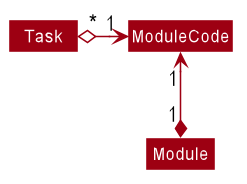

The diagram above was rendered by PlantUML. Its source (embedded in the PNG):
@startuml









skinparam BackgroundColor #FFFFFFF

skinparam Shadowing false

skinparam Class {
    FontColor #FFFFFF
    BorderThickness 1
    BorderColor #FFFFFF
    StereotypeFontColor #FFFFFF
    FontName Arial
}

skinparam Actor {
    BorderColor #000000
    Color #000000
    FontName Arial
}

skinparam Sequence {
    MessageAlign center
    BoxFontSize 50
    BoxPadding 0
    BoxFontColor #FFFFFF
    FontName Arial
}

skinparam Participant {
    FontColor #FFFFFFF
    Padding 20
    FontSize 50
}

skinparam ArrowFontSize 40
skinparam MinClassWidth 50
skinparam ParticipantPadding 10
skinparam Shadowing false
skinparam DefaultTextAlignment center
skinparam packageStyle Rectangle

hide footbox
hide members
hide circle
skinparam arrowThickness 1.1
skinparam arrowColor #9D0012
skinparam classBackgroundColor #9D0012
skinparam ArrowFontSize 15

Task "*" o-right-> "1" ModuleCode
Module "1" *-up-> "1" ModuleCode

@enduml